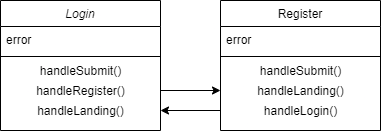

The diagram above was exported from draw.io. Its source (the exported page's mxGraphModel, read from the mxfile embedded in the PNG):
<mxGraphModel dx="868" dy="388" grid="1" gridSize="10" guides="1" tooltips="1" connect="1" arrows="1" fold="1" page="1" pageScale="1" pageWidth="827" pageHeight="1169" math="0" shadow="0">
  <root>
    <mxCell id="WIyWlLk6GJQsqaUBKTNV-0" />
    <mxCell id="WIyWlLk6GJQsqaUBKTNV-1" parent="WIyWlLk6GJQsqaUBKTNV-0" />
    <mxCell id="zkfFHV4jXpPFQw0GAbJ--0" value="Login" style="swimlane;fontStyle=2;align=center;verticalAlign=top;childLayout=stackLayout;horizontal=1;startSize=26;horizontalStack=0;resizeParent=1;resizeLast=0;collapsible=1;marginBottom=0;rounded=0;shadow=0;strokeWidth=1;" parent="WIyWlLk6GJQsqaUBKTNV-1" vertex="1">
      <mxGeometry x="220" y="120" width="160" height="130" as="geometry">
        <mxRectangle x="230" y="140" width="160" height="26" as="alternateBounds" />
      </mxGeometry>
    </mxCell>
    <mxCell id="zkfFHV4jXpPFQw0GAbJ--1" value="error" style="text;align=left;verticalAlign=top;spacingLeft=4;spacingRight=4;overflow=hidden;rotatable=0;points=[[0,0.5],[1,0.5]];portConstraint=eastwest;" parent="zkfFHV4jXpPFQw0GAbJ--0" vertex="1">
      <mxGeometry y="26" width="160" height="26" as="geometry" />
    </mxCell>
    <mxCell id="zkfFHV4jXpPFQw0GAbJ--4" value="" style="line;html=1;strokeWidth=1;align=left;verticalAlign=middle;spacingTop=-1;spacingLeft=3;spacingRight=3;rotatable=0;labelPosition=right;points=[];portConstraint=eastwest;" parent="zkfFHV4jXpPFQw0GAbJ--0" vertex="1">
      <mxGeometry y="52" width="160" height="8" as="geometry" />
    </mxCell>
    <mxCell id="C0bFiGBnXyj9qh3EXmpC-0" value="handleSubmit()" style="text;html=1;align=center;verticalAlign=middle;resizable=0;points=[];autosize=1;" vertex="1" parent="zkfFHV4jXpPFQw0GAbJ--0">
      <mxGeometry y="60" width="160" height="20" as="geometry" />
    </mxCell>
    <mxCell id="C0bFiGBnXyj9qh3EXmpC-1" value="handleRegister()" style="text;html=1;align=center;verticalAlign=middle;resizable=0;points=[];autosize=1;" vertex="1" parent="zkfFHV4jXpPFQw0GAbJ--0">
      <mxGeometry y="80" width="160" height="20" as="geometry" />
    </mxCell>
    <mxCell id="C0bFiGBnXyj9qh3EXmpC-2" value="handleLanding()" style="text;html=1;align=center;verticalAlign=middle;resizable=0;points=[];autosize=1;" vertex="1" parent="zkfFHV4jXpPFQw0GAbJ--0">
      <mxGeometry y="100" width="160" height="20" as="geometry" />
    </mxCell>
    <mxCell id="zkfFHV4jXpPFQw0GAbJ--17" value="Register" style="swimlane;fontStyle=0;align=center;verticalAlign=top;childLayout=stackLayout;horizontal=1;startSize=26;horizontalStack=0;resizeParent=1;resizeLast=0;collapsible=1;marginBottom=0;rounded=0;shadow=0;strokeWidth=1;" parent="WIyWlLk6GJQsqaUBKTNV-1" vertex="1">
      <mxGeometry x="440" y="120" width="160" height="130" as="geometry">
        <mxRectangle x="508" y="120" width="160" height="26" as="alternateBounds" />
      </mxGeometry>
    </mxCell>
    <mxCell id="zkfFHV4jXpPFQw0GAbJ--18" value="error" style="text;align=left;verticalAlign=top;spacingLeft=4;spacingRight=4;overflow=hidden;rotatable=0;points=[[0,0.5],[1,0.5]];portConstraint=eastwest;" parent="zkfFHV4jXpPFQw0GAbJ--17" vertex="1">
      <mxGeometry y="26" width="160" height="26" as="geometry" />
    </mxCell>
    <mxCell id="zkfFHV4jXpPFQw0GAbJ--23" value="" style="line;html=1;strokeWidth=1;align=left;verticalAlign=middle;spacingTop=-1;spacingLeft=3;spacingRight=3;rotatable=0;labelPosition=right;points=[];portConstraint=eastwest;" parent="zkfFHV4jXpPFQw0GAbJ--17" vertex="1">
      <mxGeometry y="52" width="160" height="8" as="geometry" />
    </mxCell>
    <mxCell id="C0bFiGBnXyj9qh3EXmpC-4" value="&lt;span style=&quot;text-align: left&quot;&gt;handleSubmit()&lt;/span&gt;" style="text;html=1;align=center;verticalAlign=middle;resizable=0;points=[];autosize=1;" vertex="1" parent="zkfFHV4jXpPFQw0GAbJ--17">
      <mxGeometry y="60" width="160" height="20" as="geometry" />
    </mxCell>
    <mxCell id="C0bFiGBnXyj9qh3EXmpC-5" value="handleLanding()" style="text;html=1;align=center;verticalAlign=middle;resizable=0;points=[];autosize=1;" vertex="1" parent="zkfFHV4jXpPFQw0GAbJ--17">
      <mxGeometry y="80" width="160" height="20" as="geometry" />
    </mxCell>
    <mxCell id="C0bFiGBnXyj9qh3EXmpC-3" value="handleLogin()" style="text;html=1;align=center;verticalAlign=middle;resizable=0;points=[];autosize=1;" vertex="1" parent="zkfFHV4jXpPFQw0GAbJ--17">
      <mxGeometry y="100" width="160" height="20" as="geometry" />
    </mxCell>
    <mxCell id="C0bFiGBnXyj9qh3EXmpC-9" style="edgeStyle=orthogonalEdgeStyle;rounded=0;orthogonalLoop=1;jettySize=auto;html=1;entryX=1;entryY=0.5;entryDx=0;entryDy=0;entryPerimeter=0;" edge="1" parent="WIyWlLk6GJQsqaUBKTNV-1" source="C0bFiGBnXyj9qh3EXmpC-3" target="C0bFiGBnXyj9qh3EXmpC-2">
      <mxGeometry relative="1" as="geometry" />
    </mxCell>
    <mxCell id="C0bFiGBnXyj9qh3EXmpC-10" style="edgeStyle=orthogonalEdgeStyle;rounded=0;orthogonalLoop=1;jettySize=auto;html=1;" edge="1" parent="WIyWlLk6GJQsqaUBKTNV-1" source="C0bFiGBnXyj9qh3EXmpC-1" target="C0bFiGBnXyj9qh3EXmpC-5">
      <mxGeometry relative="1" as="geometry" />
    </mxCell>
  </root>
</mxGraphModel>